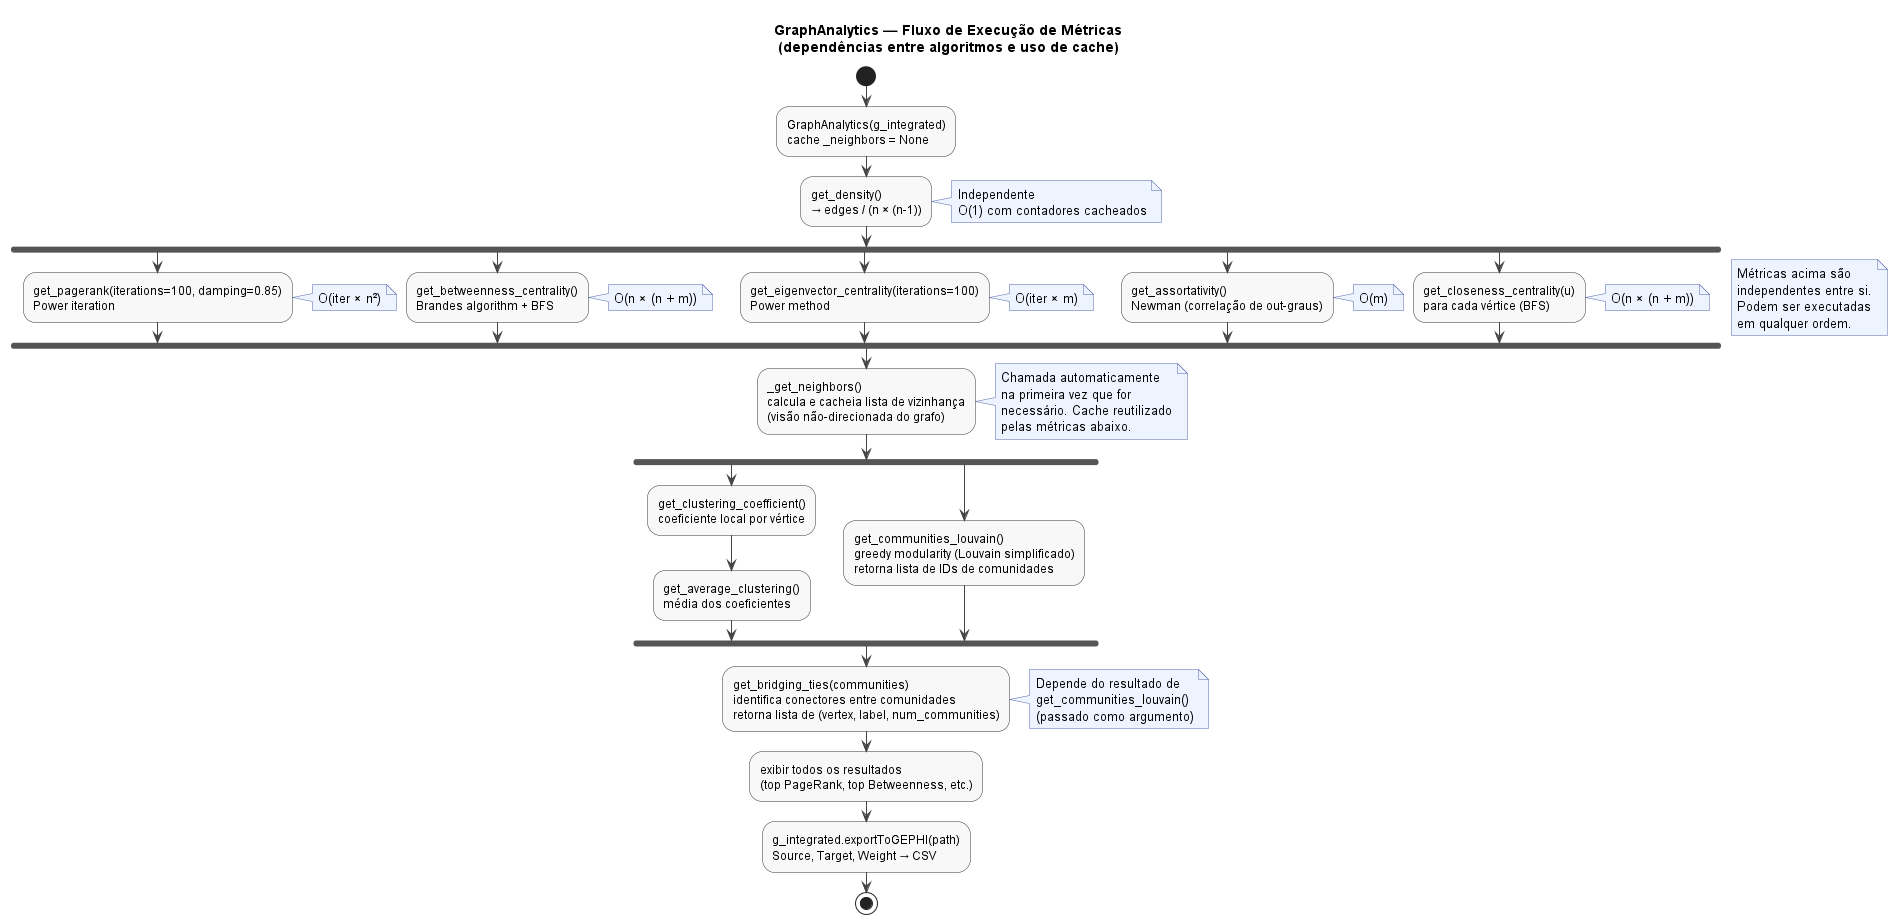

The diagram above was rendered by PlantUML. Its source (embedded in the PNG):
@startuml diagrama_atividades_analytics

skinparam backgroundColor white
skinparam activity {
    BackgroundColor #F8F8F8
    BorderColor #333333
    ArrowColor #444444
    DiamondBackgroundColor #FFFDE7
    DiamondBorderColor #888800
}
skinparam note {
    BackgroundColor #EEF4FF
    BorderColor #5566AA
}

title GraphAnalytics — Fluxo de Execução de Métricas\n(dependências entre algoritmos e uso de cache)

start

:GraphAnalytics(g_integrated)\ncache _neighbors = None;

:get_density()\n→ edges / (n × (n-1));

note right: Independente\nO(1) com contadores cacheados

' ── Métricas independentes em paralelo ──
fork
    :get_pagerank(iterations=100, damping=0.85)\nPower iteration;
    note right: O(iter × n²)
fork again
    :get_betweenness_centrality()\nBrandes algorithm + BFS;
    note right: O(n × (n + m))
fork again
    :get_eigenvector_centrality(iterations=100)\nPower method;
    note right: O(iter × m)
fork again
    :get_assortativity()\nNewman (correlação de out-graus);
    note right: O(m)
fork again
    :get_closeness_centrality(u)\npara cada vértice (BFS);
    note right: O(n × (n + m))
end fork

note right
  Métricas acima são
  independentes entre si.
  Podem ser executadas
  em qualquer ordem.
end note

' ── Pré-condição: cache de vizinhos ──
:_get_neighbors()\ncalcula e cacheia lista de vizinhança\n(visão não-direcionada do grafo);

note right
  Chamada automaticamente
  na primeira vez que for
  necessário. Cache reutilizado
  pelas métricas abaixo.
end note

' ── Métricas dependentes do cache ──
fork
    :get_clustering_coefficient()\ncoeficiente local por vértice;
    :get_average_clustering()\nmédia dos coeficientes;
fork again
    :get_communities_louvain()\ngreedy modularity (Louvain simplificado)\nretorna lista de IDs de comunidades;
end fork

' ── Bridging Ties depende de Louvain ──
:get_bridging_ties(communities)\nidentifica conectores entre comunidades\nretorna lista de (vertex, label, num_communities);

note right
  Depende do resultado de
  get_communities_louvain()
  (passado como argumento)
end note

' ── Export final ──
:exibir todos os resultados\n(top PageRank, top Betweenness, etc.);

:g_integrated.exportToGEPHI(path)\nSource, Target, Weight → CSV;

stop

@enduml